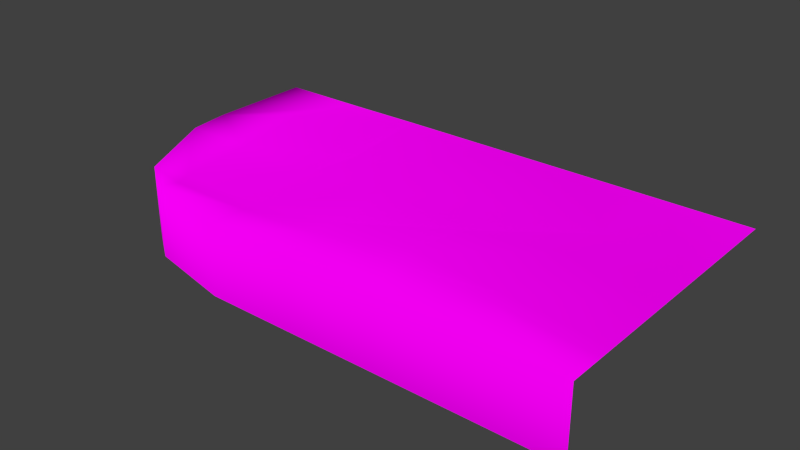 # Source: architecture_ground_lower_earth_cap_left.blend  (saved by Blender 2.70.0; exported with 4.5.12 LTS)
import bpy
from mathutils import Matrix  # noqa: F401  (used for matrix-valued properties, if any)

bpy.ops.wm.read_factory_settings(use_empty=True)
scene = bpy.context.scene
scene.name = 'Scene'

# ---- collections
col_collection_1 = bpy.data.collections.new('Collection 1'); scene.collection.children.link(col_collection_1)

# ---- images (referenced by path relative to the original .blend; pixels are not part of the script)
import os
ASSET_DIR = os.environ.get("B2B_ASSET_DIR", "")  # directory of the original .blend (textures are referenced by path, not embedded)
HERE = os.path.dirname(os.path.abspath(__file__))  # packed textures are extracted next to this script under _unpacked/

def load_image(name, relpath, width, height, colorspace="sRGB"):
    """Load a texture the original file referenced (path relative to the .blend, or extracted next to this script)."""
    p = next((c for c in (os.path.join(HERE, relpath), os.path.join(ASSET_DIR, relpath)) if relpath and os.path.exists(c)), "")
    if p:
        img = bpy.data.images.load(p, check_existing=True)
        img.name = name
    else:  # same state as the original file: an image datablock whose file is absent (Cycles renders it pink)
        img = bpy.data.images.new(name, width, height)
        img.source = "FILE"
        img.filepath = "//" + (relpath or name)
    img.colorspace_settings.name = colorspace
    return img
img_decoration_vegetation_gras_1_normal_jpg = load_image('decoration_vegetation_gras_1_normal.jpg', 'Texturen/decoration_vegetation_gras_1_normal.jpg', 1024, 1024, 'sRGB')
img_decoration_vegetation_gras_1_diffuse_jpg = load_image('decoration_vegetation_gras_1_diffuse.jpg', 'Texturen/decoration_vegetation_gras_1_diffuse.jpg', 1024, 1024, 'sRGB')

# ---- materials (node trees are filled in below, after node groups)
mat_architecture_boden_lower_earth_cap_left_gras_1 = bpy.data.materials.new('architecture_boden_lower_earth_cap_left_gras_1')
mat_architecture_boden_lower_earth_cap_left_gras_1.alpha_threshold = 0.0
mat_architecture_boden_lower_earth_cap_left_gras_1.roughness = 0.5
mat_architecture_boden_lower_earth_cap_left_gras_1.line_color = (0.0, 0.0, 0.0, 1.0)

# ---- material node trees
mat_architecture_boden_lower_earth_cap_left_gras_1.use_nodes = True; mat_architecture_boden_lower_earth_cap_left_gras_1.node_tree.nodes.clear()
_N = mat_architecture_boden_lower_earth_cap_left_gras_1.node_tree.nodes; _L = mat_architecture_boden_lower_earth_cap_left_gras_1.node_tree.links
n0 = _N.new('ShaderNodeOutputMaterial'); n0.name = 'Material Output'; n0.location = (300, 300)
n1 = _N.new('ShaderNodeNormalMap'); n1.name = 'Normal Map'; n1.location = (-235, 140)
n2 = _N.new('ShaderNodeTexImage'); n2.name = 'Image Texture.001'; n2.location = (-477, 151)
n2.width = 140
n2.image = img_decoration_vegetation_gras_1_normal_jpg
n3 = _N.new('ShaderNodeTexCoord'); n3.name = 'Texture Coordinate'; n3.location = (-709, 320)
n4 = _N.new('ShaderNodeTexImage'); n4.name = 'Image Texture'; n4.location = (-466, 407)
n4.width = 140
n4.image = img_decoration_vegetation_gras_1_diffuse_jpg
n5 = _N.new('ShaderNodeBsdfDiffuse'); n5.name = 'Diffuse BSDF'; n5.location = (10, 300)
_L.new(n5.outputs[0], n0.inputs[0])
_L.new(n3.outputs[2], n4.inputs[0])
_L.new(n3.outputs[2], n2.inputs[0])
_L.new(n2.outputs[0], n1.inputs[1])
_L.new(n4.outputs[0], n5.inputs[0])
_L.new(n1.outputs[0], n5.inputs[2])
n0.is_active_output = True

# ---- world
world_world = bpy.data.worlds.new('World'); scene.world = world_world
world_world.color = (0.05088, 0.05088, 0.05088)
world_world.use_sun_shadow = False
world_world.sun_shadow_jitter_overblur = 0.0
world_world.cycles.sampling_method = 'MANUAL'
world_world.cycles.sample_map_resolution = 256

# ---- meshes
me_plane_002 = bpy.data.meshes.new('Plane.002')
me_plane_002.from_pydata([(-4.892, 5.783, 2.653), (9.999, 0.8922, 2.653), (-0.001345, 0.8922, 2.653), (-3.507, 2.139, 2.653), (4.999, 0.8922, 2.653), (-4.746, 4.605, 2.653), (7.499, 0.8922, 2.653), (-2.501, 1.429, 2.653), (2.499, 0.8922, 2.653), (-2.257, 1.892, 2.653), (-2.423, 2.31, 2.653), (-2.423, 4.31, 2.819), (-2.423, 6.358, 3.068), (0.08291, 5.98, 2.657), (0.08291, 4.31, 2.79), (0.08291, 2.31, 2.654), (0.08291, 1.892, 2.653), (2.538, 1.892, 2.829), (2.538, 2.31, 2.953), (2.538, 4.31, 2.987), (2.538, 6.005, 3.078), (4.965, 5.31, 3.0), (4.965, 4.31, 2.737), (4.965, 2.31, 3.089), (4.965, 1.892, 2.863), (7.459, 1.892, 2.886), (7.459, 2.31, 2.904), (7.459, 4.427, 2.982), (-0.2925, 8.81, 2.653), (7.459, 6.262, 2.711), (-4.892, 8.783, 2.653), (2.707, 8.81, 2.653), (5.169, 8.81, 2.653), (7.532, 8.81, 2.653), (9.999, 8.81, 2.653), (9.999, 5.31, 2.653), (9.999, 4.31, 2.653), (9.999, 2.31, 2.653), (9.999, 1.892, 2.653), (-2.421, 8.783, 2.653), (-4.892, 5.783, 0.6531), (9.999, 0.8922, 0.6531), (-0.001345, 0.8922, 0.6531), (-3.507, 2.139, 0.6531), (4.999, 0.8922, 0.6531), (-4.746, 4.605, 0.6531), (7.499, 0.8922, 0.6531), (-2.501, 1.429, 0.6531), (2.499, 0.8922, 0.6531), (-4.892, 8.783, 0.6531)], [], [(37, 26, 25, 38), (35, 29, 27, 36), (36, 27, 26, 37), (27, 22, 23, 26), (29, 21, 22, 27), (26, 23, 24, 25), (22, 19, 18, 23), (21, 20, 19, 22), (23, 18, 17, 24), (20, 13, 14, 19), (19, 14, 15, 18), (18, 15, 16, 17), (13, 12, 11, 14), (15, 10, 9, 16), (14, 11, 10, 15), (33, 29, 35, 34), (32, 21, 29, 33), (31, 20, 21, 32), (20, 31, 28, 13), (12, 13, 28, 39), (1, 38, 25, 6), (4, 6, 25, 24), (8, 4, 24, 17), (2, 8, 17, 16), (7, 2, 16, 9), (39, 30, 0, 12), (0, 5, 11, 12), (5, 3, 10, 11), (3, 7, 9, 10), (30, 49, 40, 0), (8, 48, 44, 4), (3, 43, 47, 7), (4, 44, 46, 6), (5, 45, 43, 3), (2, 42, 48, 8), (7, 47, 42, 2), (6, 46, 41, 1), (0, 40, 45, 5)])
me_plane_002.polygons.foreach_set('use_smooth', [True] * 38)
_uv = me_plane_002.uv_layers.new(name='UVMap')
_uv.uv.foreach_set('vector', [2.789, -1.555, 2.162, -0.8114, 2.216, -0.7102, 2.843, -1.452, 2.399, -2.302, 1.646, -1.788, 1.886, -1.331, 2.531, -2.054, 2.531, -2.054, 1.886, -1.331, 2.162, -0.8114, 2.789, -1.555, 1.886, -1.331, 1.306, -0.5765, 1.556, -0.0975, 2.162, -0.8114, 1.646, -1.788, 1.169, -0.8179, 1.306, -0.5765, 1.886, -1.331, 2.162, -0.8114, 1.556, -0.0975, 1.617, 0.01458, 2.216, -0.7102, 1.306, -0.5765, 0.7318, 0.1257, 0.9911, 0.5882, 1.556, -0.0975, 1.169, -0.8179, 0.5012, -0.2586, 0.7318, 0.1257, 1.306, -0.5765, 1.556, -0.0975, 0.9911, 0.5882, 1.042, 0.6913, 1.617, 0.01458, 0.5012, -0.2586, -0.06842, 0.4864, 0.1741, 0.8339, 0.7318, 0.1257, 0.7318, 0.1257, 0.1741, 0.8339, 0.4359, 1.262, 0.9911, 0.5882, 0.9911, 0.5882, 0.4359, 1.262, 0.4849, 1.352, 1.042, 0.6913, -0.06842, 0.4864, -0.6763, 1.2, -0.3521, 1.553, 0.1741, 0.8339, 0.4359, 1.262, -0.07789, 1.901, 0.005586, 1.94, 0.4849, 1.352, 0.1741, 0.8339, -0.3521, 1.553, -0.07789, 1.901, 0.4359, 1.262, 1.32, -2.435, 1.646, -1.788, 2.399, -2.302, 1.933, -3.173, 0.7309, -1.72, 1.169, -0.8179, 1.646, -1.788, 1.32, -2.435, 0.1244, -0.9547, 0.5012, -0.2586, 1.169, -0.8179, 0.7309, -1.72, 0.5012, -0.2586, 0.1244, -0.9547, -0.6074, 0.01024, -0.06842, 0.4864, -0.6763, 1.2, -0.06842, 0.4864, -0.6074, 0.01024, -1.104, 0.7446, 2.974, -1.206, 2.843, -1.452, 2.216, -0.7102, 2.36, -0.4735, 1.754, 0.2509, 2.36, -0.4735, 2.216, -0.7102, 1.617, 0.01458, 1.154, 0.9466, 1.754, 0.2509, 1.617, 0.01458, 1.042, 0.6913, 0.5768, 1.595, 1.154, 0.9466, 1.042, 0.6913, 0.4849, 1.352, 0.009734, 2.088, 0.5768, 1.595, 0.4849, 1.352, 0.005586, 1.94, -1.104, 0.7446, -1.66, 1.649, -1.056, 2.092, -0.6763, 1.2, -1.056, 2.092, -0.8201, 2.204, -0.3521, 1.553, -0.6763, 1.2, -0.8201, 2.204, -0.2564, 2.206, -0.07789, 1.901, -0.3521, 1.553, -0.2564, 2.206, 0.009734, 2.088, 0.005586, 1.94, -0.07789, 1.901, -1.66, 1.649, -2.082, 2.442, -1.392, 2.863, -1.056, 2.092, 1.154, 0.9466, 1.381, 1.455, 2.003, 0.7452, 1.754, 0.2509, -0.2564, 2.206, -0.3124, 2.883, 0.04779, 2.705, 0.009734, 2.088, 1.754, 0.2509, 2.003, 0.7452, 2.618, 0.01845, 2.36, -0.4735, -0.8201, 2.204, -1.081, 2.954, -0.3124, 2.883, -0.2564, 2.206, 0.5768, 1.595, 0.7461, 2.132, 1.381, 1.455, 1.154, 0.9466, 0.009734, 2.088, 0.04779, 2.705, 0.7461, 2.132, 0.5768, 1.595, 2.36, -0.4735, 2.618, 0.01845, 3.233, -0.7133, 2.974, -1.206, -1.056, 2.092, -1.392, 2.863, -1.081, 2.954, -0.8201, 2.204])
me_plane_002.materials.append(mat_architecture_boden_lower_earth_cap_left_gras_1)
me_plane_002.use_remesh_preserve_volume = False
me_plane_002.use_remesh_preserve_attributes = False
me_plane_002.use_mirror_vertex_groups = False
me_plane_002.update()

# ---- objects
ob_plane = bpy.data.objects.new('Plane', me_plane_002)

# ---- transforms, parenting, visibility, modifiers, constraints
ob_plane.location = (-42.0, 0.2078, -0.4531)
ob_plane.lineart.crease_threshold = 0.0

# ---- collection membership
col_collection_1.objects.link(ob_plane)

# ---- scene / render settings (as saved in the file)
scene.frame_start = 1; scene.frame_end = 250; scene.frame_set(1)
scene.render.engine = 'CYCLES'
scene.render.resolution_percentage = 50
scene.render.dither_intensity = 0.0
scene.cycles.use_denoising = False
scene.cycles.samples = 10
scene.cycles.sampling_pattern = 'TABULATED_SOBOL'
scene.cycles.light_sampling_threshold = 0.0
scene.cycles.use_adaptive_sampling = False
scene.cycles.use_light_tree = False
scene.cycles.blur_glossy = 0.0
scene.cycles.volume_bounces = 1
scene.cycles.pixel_filter_type = 'GAUSSIAN'
scene.cycles.sample_clamp_indirect = 0.0
scene.view_settings.view_transform = 'Standard'
bpy.context.view_layer.update()

# ---- added for rendering (the .blend has no active camera and no usable light): camera, sun
cam_auto = bpy.data.cameras.new('AutoCamera')
cam_auto.lens = 50.0
cam_auto.sensor_width = 36.0
cam_auto.clip_end = 1000.0
ob_auto_camera = bpy.data.objects.new('AutoCamera', cam_auto)
scene.collection.objects.link(ob_auto_camera)
ob_auto_camera.location = (-23.6796, -13.8602, 14.0308)
ob_auto_camera.rotation_euler = (1.09748, -7.21219e-08, 0.694738)
scene.camera = ob_auto_camera
light_auto_sun = bpy.data.lights.new('AutoSun', 'SUN')
light_auto_sun.energy = 3.0
light_auto_sun.angle = 0.0523599
ob_auto_sun = bpy.data.objects.new('AutoSun', light_auto_sun)
scene.collection.objects.link(ob_auto_sun)
ob_auto_sun.rotation_euler = (0.872665, 0.174533, 0.523599)
bpy.context.view_layer.update()
